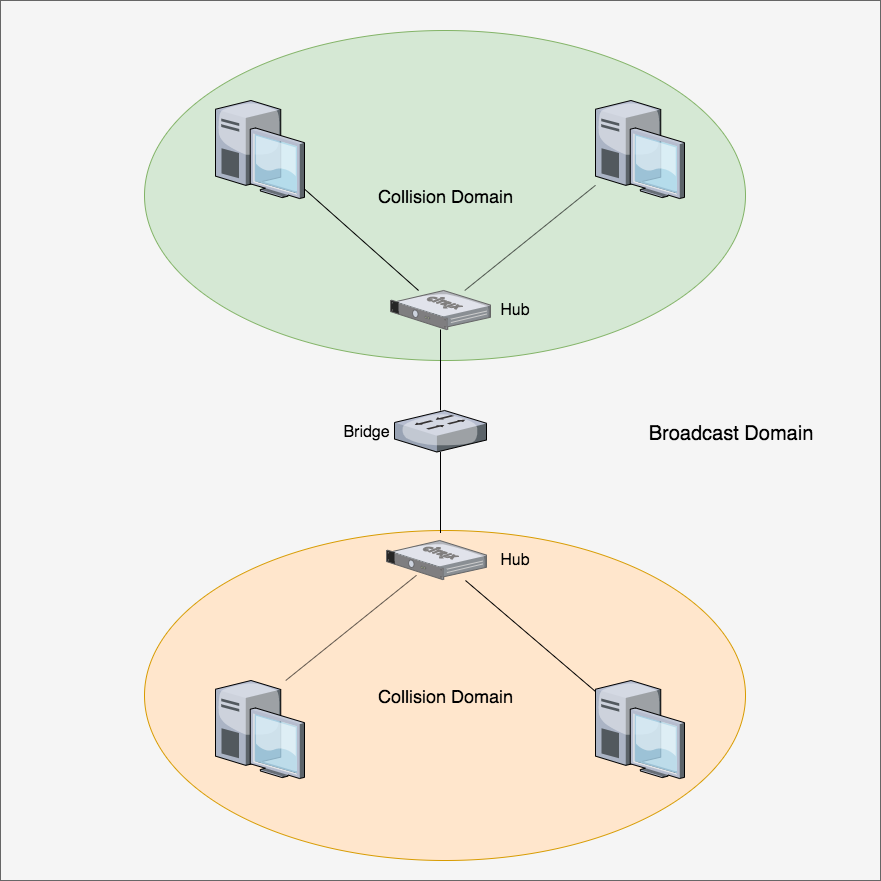

The diagram above was exported from draw.io. Its source (the exported page's mxGraphModel, read from the mxfile embedded in the PNG):
<mxGraphModel dx="1106" dy="1680" grid="1" gridSize="10" guides="1" tooltips="1" connect="1" arrows="1" fold="1" page="1" pageScale="1" pageWidth="1100" pageHeight="850" background="#ffffff" math="0" shadow="0">
  <root>
    <mxCell id="0" />
    <mxCell id="1" parent="0" />
    <mxCell id="zowS6EumU8zRDZqGtAvn-28" value="" style="whiteSpace=wrap;html=1;aspect=fixed;fillColor=#f5f5f5;strokeColor=#666666;fontColor=#333333;" vertex="1" parent="1">
      <mxGeometry x="115" y="-80" width="880" height="880" as="geometry" />
    </mxCell>
    <mxCell id="zowS6EumU8zRDZqGtAvn-26" value="&lt;font style=&quot;font-size: 18px&quot;&gt;Collision Domain&lt;/font&gt;" style="ellipse;whiteSpace=wrap;html=1;fillColor=#d5e8d4;strokeColor=#82b366;" vertex="1" parent="1">
      <mxGeometry x="259" y="-50" width="601" height="330" as="geometry" />
    </mxCell>
    <mxCell id="zowS6EumU8zRDZqGtAvn-27" value="&lt;font style=&quot;font-size: 18px&quot;&gt;Collision Domain&lt;/font&gt;" style="ellipse;whiteSpace=wrap;html=1;fillColor=#ffe6cc;strokeColor=#d79b00;" vertex="1" parent="1">
      <mxGeometry x="259" y="450" width="601" height="330" as="geometry" />
    </mxCell>
    <mxCell id="zowS6EumU8zRDZqGtAvn-4" value="" style="verticalLabelPosition=bottom;aspect=fixed;html=1;verticalAlign=top;strokeColor=none;align=center;outlineConnect=0;shape=mxgraph.citrix.switch;" vertex="1" parent="1">
      <mxGeometry x="509" y="330" width="92" height="41.5" as="geometry" />
    </mxCell>
    <mxCell id="zowS6EumU8zRDZqGtAvn-8" value="" style="verticalLabelPosition=bottom;aspect=fixed;html=1;verticalAlign=top;strokeColor=none;align=center;outlineConnect=0;shape=mxgraph.citrix.desktop;" vertex="1" parent="1">
      <mxGeometry x="330" y="600" width="89" height="98" as="geometry" />
    </mxCell>
    <mxCell id="zowS6EumU8zRDZqGtAvn-9" value="" style="verticalLabelPosition=bottom;aspect=fixed;html=1;verticalAlign=top;strokeColor=none;align=center;outlineConnect=0;shape=mxgraph.citrix.desktop;" vertex="1" parent="1">
      <mxGeometry x="710" y="600" width="89" height="98" as="geometry" />
    </mxCell>
    <mxCell id="zowS6EumU8zRDZqGtAvn-16" value="" style="verticalLabelPosition=bottom;aspect=fixed;html=1;verticalAlign=top;strokeColor=none;align=center;outlineConnect=0;shape=mxgraph.citrix.branch_repeater;" vertex="1" parent="1">
      <mxGeometry x="501" y="460" width="100" height="39" as="geometry" />
    </mxCell>
    <mxCell id="zowS6EumU8zRDZqGtAvn-17" value="" style="endArrow=none;html=1;" edge="1" parent="1">
      <mxGeometry width="50" height="50" relative="1" as="geometry">
        <mxPoint x="710" y="611.0028653295128" as="sourcePoint" />
        <mxPoint x="580" y="500" as="targetPoint" />
      </mxGeometry>
    </mxCell>
    <mxCell id="zowS6EumU8zRDZqGtAvn-18" value="" style="endArrow=none;html=1;" edge="1" parent="1">
      <mxGeometry width="50" height="50" relative="1" as="geometry">
        <mxPoint x="400.2383177570093" y="600" as="sourcePoint" />
        <mxPoint x="531" y="494.8007518796992" as="targetPoint" />
      </mxGeometry>
    </mxCell>
    <mxCell id="zowS6EumU8zRDZqGtAvn-19" value="" style="endArrow=none;html=1;" edge="1" parent="1" source="zowS6EumU8zRDZqGtAvn-4" target="zowS6EumU8zRDZqGtAvn-5">
      <mxGeometry width="50" height="50" relative="1" as="geometry">
        <mxPoint x="550" y="310" as="sourcePoint" />
        <mxPoint x="600" y="260" as="targetPoint" />
      </mxGeometry>
    </mxCell>
    <mxCell id="zowS6EumU8zRDZqGtAvn-24" value="" style="endArrow=none;html=1;" edge="1" parent="1">
      <mxGeometry width="50" height="50" relative="1" as="geometry">
        <mxPoint x="555" y="452.5" as="sourcePoint" />
        <mxPoint x="555" y="371.5" as="targetPoint" />
      </mxGeometry>
    </mxCell>
    <mxCell id="zowS6EumU8zRDZqGtAvn-5" value="" style="verticalLabelPosition=bottom;aspect=fixed;html=1;verticalAlign=top;strokeColor=none;align=center;outlineConnect=0;shape=mxgraph.citrix.branch_repeater;" vertex="1" parent="1">
      <mxGeometry x="505" y="210" width="100" height="39" as="geometry" />
    </mxCell>
    <mxCell id="zowS6EumU8zRDZqGtAvn-6" value="" style="verticalLabelPosition=bottom;aspect=fixed;html=1;verticalAlign=top;strokeColor=none;align=center;outlineConnect=0;shape=mxgraph.citrix.desktop;" vertex="1" parent="1">
      <mxGeometry x="330" y="20" width="89" height="98" as="geometry" />
    </mxCell>
    <mxCell id="zowS6EumU8zRDZqGtAvn-7" value="" style="verticalLabelPosition=bottom;aspect=fixed;html=1;verticalAlign=top;strokeColor=none;align=center;outlineConnect=0;shape=mxgraph.citrix.desktop;" vertex="1" parent="1">
      <mxGeometry x="710" y="20" width="89" height="98" as="geometry" />
    </mxCell>
    <mxCell id="zowS6EumU8zRDZqGtAvn-14" value="" style="endArrow=none;html=1;" edge="1" parent="1" source="zowS6EumU8zRDZqGtAvn-5" target="zowS6EumU8zRDZqGtAvn-6">
      <mxGeometry width="50" height="50" relative="1" as="geometry">
        <mxPoint x="390" y="150" as="sourcePoint" />
        <mxPoint x="440" y="100" as="targetPoint" />
      </mxGeometry>
    </mxCell>
    <mxCell id="zowS6EumU8zRDZqGtAvn-15" value="" style="endArrow=none;html=1;" edge="1" parent="1" source="zowS6EumU8zRDZqGtAvn-5" target="zowS6EumU8zRDZqGtAvn-7">
      <mxGeometry width="50" height="50" relative="1" as="geometry">
        <mxPoint x="670" y="160" as="sourcePoint" />
        <mxPoint x="720" y="110" as="targetPoint" />
      </mxGeometry>
    </mxCell>
    <mxCell id="zowS6EumU8zRDZqGtAvn-30" value="&lt;font style=&quot;font-size: 20px&quot;&gt;Broadcast Domain&lt;/font&gt;" style="text;html=1;strokeColor=none;fillColor=none;align=center;verticalAlign=middle;whiteSpace=wrap;rounded=0;" vertex="1" parent="1">
      <mxGeometry x="760" y="338" width="170" height="29" as="geometry" />
    </mxCell>
    <mxCell id="zowS6EumU8zRDZqGtAvn-31" value="&lt;font style=&quot;font-size: 16px&quot;&gt;Bridge&lt;/font&gt;" style="text;html=1;strokeColor=none;fillColor=none;align=center;verticalAlign=middle;whiteSpace=wrap;rounded=0;" vertex="1" parent="1">
      <mxGeometry x="461" y="341" width="40" height="20" as="geometry" />
    </mxCell>
    <mxCell id="zowS6EumU8zRDZqGtAvn-33" value="&lt;font style=&quot;font-size: 16px&quot;&gt;Hub&lt;/font&gt;" style="text;html=1;strokeColor=none;fillColor=none;align=center;verticalAlign=middle;whiteSpace=wrap;rounded=0;" vertex="1" parent="1">
      <mxGeometry x="610" y="219.5" width="40" height="20" as="geometry" />
    </mxCell>
    <mxCell id="zowS6EumU8zRDZqGtAvn-34" value="&lt;font style=&quot;font-size: 16px&quot;&gt;Hub&lt;/font&gt;" style="text;html=1;strokeColor=none;fillColor=none;align=center;verticalAlign=middle;whiteSpace=wrap;rounded=0;" vertex="1" parent="1">
      <mxGeometry x="610" y="469.5" width="40" height="20" as="geometry" />
    </mxCell>
  </root>
</mxGraphModel>